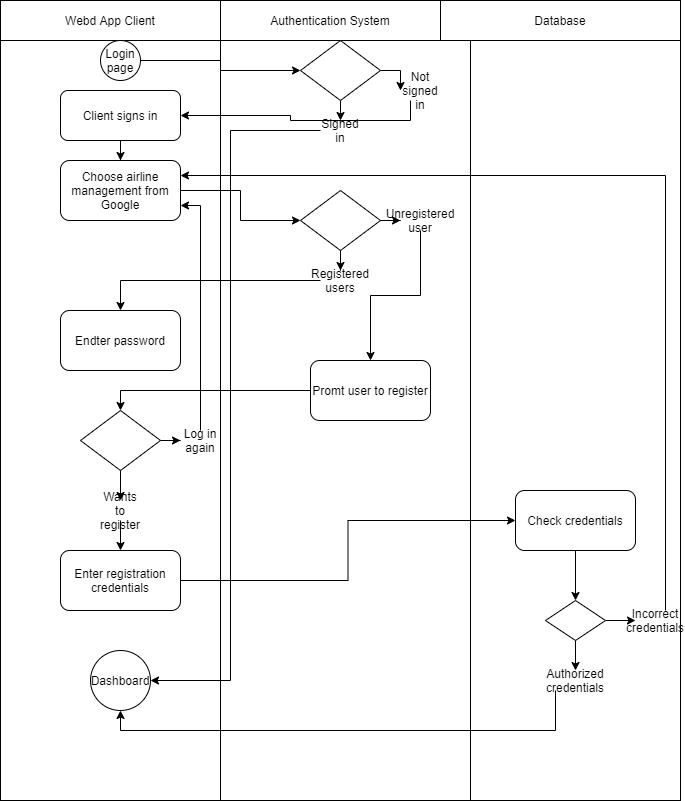

The diagram above was exported from draw.io. Its source (the exported page's mxGraphModel, read from the mxfile embedded in the PNG):
<mxGraphModel dx="1044" dy="547" grid="1" gridSize="10" guides="1" tooltips="1" connect="1" arrows="1" fold="1" page="1" pageScale="1" pageWidth="827" pageHeight="1169" math="0" shadow="0">
  <root>
    <mxCell id="WIyWlLk6GJQsqaUBKTNV-0" />
    <mxCell id="WIyWlLk6GJQsqaUBKTNV-1" parent="WIyWlLk6GJQsqaUBKTNV-0" />
    <mxCell id="tJUf8xGDE62b-xncjFoe-0" value="Webd App Client" style="rounded=0;whiteSpace=wrap;html=1;" vertex="1" parent="WIyWlLk6GJQsqaUBKTNV-1">
      <mxGeometry x="40" y="40" width="220" height="40" as="geometry" />
    </mxCell>
    <mxCell id="tJUf8xGDE62b-xncjFoe-1" value="Authentication System" style="rounded=0;whiteSpace=wrap;html=1;" vertex="1" parent="WIyWlLk6GJQsqaUBKTNV-1">
      <mxGeometry x="260" y="40" width="220" height="40" as="geometry" />
    </mxCell>
    <mxCell id="tJUf8xGDE62b-xncjFoe-2" value="Database" style="rounded=0;whiteSpace=wrap;html=1;" vertex="1" parent="WIyWlLk6GJQsqaUBKTNV-1">
      <mxGeometry x="480" y="40" width="240" height="40" as="geometry" />
    </mxCell>
    <mxCell id="tJUf8xGDE62b-xncjFoe-3" value="" style="rounded=0;whiteSpace=wrap;html=1;align=center;" vertex="1" parent="WIyWlLk6GJQsqaUBKTNV-1">
      <mxGeometry x="40" y="80" width="220" height="760" as="geometry" />
    </mxCell>
    <mxCell id="tJUf8xGDE62b-xncjFoe-4" value="" style="rounded=0;whiteSpace=wrap;html=1;" vertex="1" parent="WIyWlLk6GJQsqaUBKTNV-1">
      <mxGeometry x="260" y="80" width="250" height="760" as="geometry" />
    </mxCell>
    <mxCell id="tJUf8xGDE62b-xncjFoe-5" value="" style="rounded=0;whiteSpace=wrap;html=1;" vertex="1" parent="WIyWlLk6GJQsqaUBKTNV-1">
      <mxGeometry x="510" y="80" width="210" height="760" as="geometry" />
    </mxCell>
    <mxCell id="tJUf8xGDE62b-xncjFoe-22" style="edgeStyle=orthogonalEdgeStyle;rounded=0;orthogonalLoop=1;jettySize=auto;html=1;exitX=1;exitY=0.5;exitDx=0;exitDy=0;" edge="1" parent="WIyWlLk6GJQsqaUBKTNV-1" source="tJUf8xGDE62b-xncjFoe-6" target="tJUf8xGDE62b-xncjFoe-16">
      <mxGeometry relative="1" as="geometry" />
    </mxCell>
    <mxCell id="tJUf8xGDE62b-xncjFoe-6" value="Login page" style="ellipse;whiteSpace=wrap;html=1;aspect=fixed;" vertex="1" parent="WIyWlLk6GJQsqaUBKTNV-1">
      <mxGeometry x="140" y="80" width="40" height="40" as="geometry" />
    </mxCell>
    <mxCell id="tJUf8xGDE62b-xncjFoe-36" style="edgeStyle=orthogonalEdgeStyle;rounded=0;orthogonalLoop=1;jettySize=auto;html=1;entryX=0.5;entryY=0;entryDx=0;entryDy=0;" edge="1" parent="WIyWlLk6GJQsqaUBKTNV-1" source="tJUf8xGDE62b-xncjFoe-8" target="tJUf8xGDE62b-xncjFoe-9">
      <mxGeometry relative="1" as="geometry" />
    </mxCell>
    <mxCell id="tJUf8xGDE62b-xncjFoe-8" value="Client signs in" style="rounded=1;whiteSpace=wrap;html=1;" vertex="1" parent="WIyWlLk6GJQsqaUBKTNV-1">
      <mxGeometry x="100" y="130" width="120" height="50" as="geometry" />
    </mxCell>
    <mxCell id="tJUf8xGDE62b-xncjFoe-38" style="edgeStyle=orthogonalEdgeStyle;rounded=0;orthogonalLoop=1;jettySize=auto;html=1;entryX=0;entryY=0.5;entryDx=0;entryDy=0;" edge="1" parent="WIyWlLk6GJQsqaUBKTNV-1" source="tJUf8xGDE62b-xncjFoe-9" target="tJUf8xGDE62b-xncjFoe-27">
      <mxGeometry relative="1" as="geometry" />
    </mxCell>
    <mxCell id="tJUf8xGDE62b-xncjFoe-9" value="Choose airline management from Google" style="rounded=1;whiteSpace=wrap;html=1;" vertex="1" parent="WIyWlLk6GJQsqaUBKTNV-1">
      <mxGeometry x="100" y="200" width="120" height="60" as="geometry" />
    </mxCell>
    <mxCell id="tJUf8xGDE62b-xncjFoe-10" value="Endter password" style="rounded=1;whiteSpace=wrap;html=1;" vertex="1" parent="WIyWlLk6GJQsqaUBKTNV-1">
      <mxGeometry x="100" y="350" width="120" height="60" as="geometry" />
    </mxCell>
    <mxCell id="tJUf8xGDE62b-xncjFoe-44" style="edgeStyle=orthogonalEdgeStyle;rounded=0;orthogonalLoop=1;jettySize=auto;html=1;entryX=0;entryY=0.5;entryDx=0;entryDy=0;" edge="1" parent="WIyWlLk6GJQsqaUBKTNV-1" source="tJUf8xGDE62b-xncjFoe-11" target="tJUf8xGDE62b-xncjFoe-15">
      <mxGeometry relative="1" as="geometry" />
    </mxCell>
    <mxCell id="tJUf8xGDE62b-xncjFoe-45" style="edgeStyle=orthogonalEdgeStyle;rounded=0;orthogonalLoop=1;jettySize=auto;html=1;entryX=0.5;entryY=0;entryDx=0;entryDy=0;" edge="1" parent="WIyWlLk6GJQsqaUBKTNV-1" source="tJUf8xGDE62b-xncjFoe-11" target="tJUf8xGDE62b-xncjFoe-14">
      <mxGeometry relative="1" as="geometry" />
    </mxCell>
    <mxCell id="tJUf8xGDE62b-xncjFoe-11" value="" style="rhombus;whiteSpace=wrap;html=1;" vertex="1" parent="WIyWlLk6GJQsqaUBKTNV-1">
      <mxGeometry x="120" y="450" width="80" height="60" as="geometry" />
    </mxCell>
    <mxCell id="tJUf8xGDE62b-xncjFoe-46" style="edgeStyle=orthogonalEdgeStyle;rounded=0;orthogonalLoop=1;jettySize=auto;html=1;entryX=0;entryY=0.5;entryDx=0;entryDy=0;" edge="1" parent="WIyWlLk6GJQsqaUBKTNV-1" source="tJUf8xGDE62b-xncjFoe-12" target="tJUf8xGDE62b-xncjFoe-39">
      <mxGeometry relative="1" as="geometry" />
    </mxCell>
    <mxCell id="tJUf8xGDE62b-xncjFoe-12" value="Enter registration credentials" style="rounded=1;whiteSpace=wrap;html=1;" vertex="1" parent="WIyWlLk6GJQsqaUBKTNV-1">
      <mxGeometry x="100" y="590" width="120" height="60" as="geometry" />
    </mxCell>
    <mxCell id="tJUf8xGDE62b-xncjFoe-13" value="Dashboard" style="ellipse;whiteSpace=wrap;html=1;aspect=fixed;" vertex="1" parent="WIyWlLk6GJQsqaUBKTNV-1">
      <mxGeometry x="130" y="690" width="60" height="60" as="geometry" />
    </mxCell>
    <mxCell id="tJUf8xGDE62b-xncjFoe-57" style="edgeStyle=orthogonalEdgeStyle;rounded=0;orthogonalLoop=1;jettySize=auto;html=1;entryX=0.5;entryY=0;entryDx=0;entryDy=0;" edge="1" parent="WIyWlLk6GJQsqaUBKTNV-1" source="tJUf8xGDE62b-xncjFoe-14" target="tJUf8xGDE62b-xncjFoe-12">
      <mxGeometry relative="1" as="geometry" />
    </mxCell>
    <mxCell id="tJUf8xGDE62b-xncjFoe-14" value="Wants to register" style="text;html=1;strokeColor=none;fillColor=none;align=center;verticalAlign=middle;whiteSpace=wrap;rounded=0;" vertex="1" parent="WIyWlLk6GJQsqaUBKTNV-1">
      <mxGeometry x="140" y="540" width="40" height="20" as="geometry" />
    </mxCell>
    <mxCell id="tJUf8xGDE62b-xncjFoe-56" style="edgeStyle=orthogonalEdgeStyle;rounded=0;orthogonalLoop=1;jettySize=auto;html=1;entryX=1;entryY=0.75;entryDx=0;entryDy=0;" edge="1" parent="WIyWlLk6GJQsqaUBKTNV-1" source="tJUf8xGDE62b-xncjFoe-15" target="tJUf8xGDE62b-xncjFoe-9">
      <mxGeometry relative="1" as="geometry" />
    </mxCell>
    <mxCell id="tJUf8xGDE62b-xncjFoe-15" value="Log in again" style="text;html=1;strokeColor=none;fillColor=none;align=center;verticalAlign=middle;whiteSpace=wrap;rounded=0;" vertex="1" parent="WIyWlLk6GJQsqaUBKTNV-1">
      <mxGeometry x="220" y="470" width="40" height="20" as="geometry" />
    </mxCell>
    <mxCell id="tJUf8xGDE62b-xncjFoe-23" style="edgeStyle=orthogonalEdgeStyle;rounded=0;orthogonalLoop=1;jettySize=auto;html=1;exitX=1;exitY=0.5;exitDx=0;exitDy=0;" edge="1" parent="WIyWlLk6GJQsqaUBKTNV-1" source="tJUf8xGDE62b-xncjFoe-16" target="tJUf8xGDE62b-xncjFoe-19">
      <mxGeometry relative="1" as="geometry" />
    </mxCell>
    <mxCell id="tJUf8xGDE62b-xncjFoe-24" style="edgeStyle=orthogonalEdgeStyle;rounded=0;orthogonalLoop=1;jettySize=auto;html=1;exitX=0.5;exitY=1;exitDx=0;exitDy=0;entryX=0.5;entryY=0;entryDx=0;entryDy=0;" edge="1" parent="WIyWlLk6GJQsqaUBKTNV-1" source="tJUf8xGDE62b-xncjFoe-16" target="tJUf8xGDE62b-xncjFoe-21">
      <mxGeometry relative="1" as="geometry" />
    </mxCell>
    <mxCell id="tJUf8xGDE62b-xncjFoe-16" value="" style="rhombus;whiteSpace=wrap;html=1;" vertex="1" parent="WIyWlLk6GJQsqaUBKTNV-1">
      <mxGeometry x="340" y="80" width="80" height="60" as="geometry" />
    </mxCell>
    <mxCell id="tJUf8xGDE62b-xncjFoe-17" style="edgeStyle=orthogonalEdgeStyle;rounded=0;orthogonalLoop=1;jettySize=auto;html=1;exitX=0.5;exitY=1;exitDx=0;exitDy=0;" edge="1" parent="WIyWlLk6GJQsqaUBKTNV-1" source="tJUf8xGDE62b-xncjFoe-11" target="tJUf8xGDE62b-xncjFoe-11">
      <mxGeometry relative="1" as="geometry" />
    </mxCell>
    <mxCell id="tJUf8xGDE62b-xncjFoe-62" style="edgeStyle=orthogonalEdgeStyle;rounded=0;orthogonalLoop=1;jettySize=auto;html=1;exitX=0.25;exitY=1;exitDx=0;exitDy=0;" edge="1" parent="WIyWlLk6GJQsqaUBKTNV-1" source="tJUf8xGDE62b-xncjFoe-19" target="tJUf8xGDE62b-xncjFoe-8">
      <mxGeometry relative="1" as="geometry" />
    </mxCell>
    <mxCell id="tJUf8xGDE62b-xncjFoe-19" value="Not signed in" style="text;html=1;strokeColor=none;fillColor=none;align=center;verticalAlign=middle;whiteSpace=wrap;rounded=0;" vertex="1" parent="WIyWlLk6GJQsqaUBKTNV-1">
      <mxGeometry x="440" y="120" width="40" height="20" as="geometry" />
    </mxCell>
    <mxCell id="tJUf8xGDE62b-xncjFoe-26" style="edgeStyle=orthogonalEdgeStyle;rounded=0;orthogonalLoop=1;jettySize=auto;html=1;entryX=1;entryY=0.5;entryDx=0;entryDy=0;" edge="1" parent="WIyWlLk6GJQsqaUBKTNV-1" source="tJUf8xGDE62b-xncjFoe-21" target="tJUf8xGDE62b-xncjFoe-13">
      <mxGeometry relative="1" as="geometry">
        <Array as="points">
          <mxPoint x="270" y="170" />
          <mxPoint x="270" y="720" />
        </Array>
      </mxGeometry>
    </mxCell>
    <mxCell id="tJUf8xGDE62b-xncjFoe-21" value="Signed in" style="text;html=1;strokeColor=none;fillColor=none;align=center;verticalAlign=middle;whiteSpace=wrap;rounded=0;" vertex="1" parent="WIyWlLk6GJQsqaUBKTNV-1">
      <mxGeometry x="360" y="160" width="40" height="20" as="geometry" />
    </mxCell>
    <mxCell id="tJUf8xGDE62b-xncjFoe-33" style="edgeStyle=orthogonalEdgeStyle;rounded=0;orthogonalLoop=1;jettySize=auto;html=1;entryX=0;entryY=0.5;entryDx=0;entryDy=0;" edge="1" parent="WIyWlLk6GJQsqaUBKTNV-1" source="tJUf8xGDE62b-xncjFoe-27" target="tJUf8xGDE62b-xncjFoe-28">
      <mxGeometry relative="1" as="geometry" />
    </mxCell>
    <mxCell id="tJUf8xGDE62b-xncjFoe-34" style="edgeStyle=orthogonalEdgeStyle;rounded=0;orthogonalLoop=1;jettySize=auto;html=1;entryX=0.5;entryY=0;entryDx=0;entryDy=0;" edge="1" parent="WIyWlLk6GJQsqaUBKTNV-1" source="tJUf8xGDE62b-xncjFoe-27" target="tJUf8xGDE62b-xncjFoe-29">
      <mxGeometry relative="1" as="geometry" />
    </mxCell>
    <mxCell id="tJUf8xGDE62b-xncjFoe-27" value="" style="rhombus;whiteSpace=wrap;html=1;" vertex="1" parent="WIyWlLk6GJQsqaUBKTNV-1">
      <mxGeometry x="340" y="230" width="80" height="60" as="geometry" />
    </mxCell>
    <mxCell id="tJUf8xGDE62b-xncjFoe-32" style="edgeStyle=orthogonalEdgeStyle;rounded=0;orthogonalLoop=1;jettySize=auto;html=1;" edge="1" parent="WIyWlLk6GJQsqaUBKTNV-1" source="tJUf8xGDE62b-xncjFoe-28" target="tJUf8xGDE62b-xncjFoe-31">
      <mxGeometry relative="1" as="geometry" />
    </mxCell>
    <mxCell id="tJUf8xGDE62b-xncjFoe-28" value="Unregistered user" style="text;html=1;strokeColor=none;fillColor=none;align=center;verticalAlign=middle;whiteSpace=wrap;rounded=0;" vertex="1" parent="WIyWlLk6GJQsqaUBKTNV-1">
      <mxGeometry x="440" y="250" width="40" height="20" as="geometry" />
    </mxCell>
    <mxCell id="tJUf8xGDE62b-xncjFoe-35" style="edgeStyle=orthogonalEdgeStyle;rounded=0;orthogonalLoop=1;jettySize=auto;html=1;entryX=0.5;entryY=0;entryDx=0;entryDy=0;" edge="1" parent="WIyWlLk6GJQsqaUBKTNV-1" source="tJUf8xGDE62b-xncjFoe-29" target="tJUf8xGDE62b-xncjFoe-10">
      <mxGeometry relative="1" as="geometry" />
    </mxCell>
    <mxCell id="tJUf8xGDE62b-xncjFoe-29" value="Registered users" style="text;html=1;strokeColor=none;fillColor=none;align=center;verticalAlign=middle;whiteSpace=wrap;rounded=0;" vertex="1" parent="WIyWlLk6GJQsqaUBKTNV-1">
      <mxGeometry x="360" y="310" width="40" height="20" as="geometry" />
    </mxCell>
    <mxCell id="tJUf8xGDE62b-xncjFoe-58" style="edgeStyle=orthogonalEdgeStyle;rounded=0;orthogonalLoop=1;jettySize=auto;html=1;exitX=0;exitY=0.5;exitDx=0;exitDy=0;entryX=0.5;entryY=0;entryDx=0;entryDy=0;" edge="1" parent="WIyWlLk6GJQsqaUBKTNV-1" source="tJUf8xGDE62b-xncjFoe-31" target="tJUf8xGDE62b-xncjFoe-11">
      <mxGeometry relative="1" as="geometry" />
    </mxCell>
    <mxCell id="tJUf8xGDE62b-xncjFoe-31" value="Promt user to register" style="rounded=1;whiteSpace=wrap;html=1;" vertex="1" parent="WIyWlLk6GJQsqaUBKTNV-1">
      <mxGeometry x="350" y="400" width="120" height="60" as="geometry" />
    </mxCell>
    <mxCell id="tJUf8xGDE62b-xncjFoe-47" style="edgeStyle=orthogonalEdgeStyle;rounded=0;orthogonalLoop=1;jettySize=auto;html=1;entryX=0.5;entryY=0;entryDx=0;entryDy=0;" edge="1" parent="WIyWlLk6GJQsqaUBKTNV-1" source="tJUf8xGDE62b-xncjFoe-39" target="tJUf8xGDE62b-xncjFoe-40">
      <mxGeometry relative="1" as="geometry" />
    </mxCell>
    <mxCell id="tJUf8xGDE62b-xncjFoe-39" value="Check credentials" style="rounded=1;whiteSpace=wrap;html=1;" vertex="1" parent="WIyWlLk6GJQsqaUBKTNV-1">
      <mxGeometry x="555" y="530" width="120" height="60" as="geometry" />
    </mxCell>
    <mxCell id="tJUf8xGDE62b-xncjFoe-50" style="edgeStyle=orthogonalEdgeStyle;rounded=0;orthogonalLoop=1;jettySize=auto;html=1;entryX=0.5;entryY=0;entryDx=0;entryDy=0;" edge="1" parent="WIyWlLk6GJQsqaUBKTNV-1" source="tJUf8xGDE62b-xncjFoe-40" target="tJUf8xGDE62b-xncjFoe-42">
      <mxGeometry relative="1" as="geometry" />
    </mxCell>
    <mxCell id="tJUf8xGDE62b-xncjFoe-51" style="edgeStyle=orthogonalEdgeStyle;rounded=0;orthogonalLoop=1;jettySize=auto;html=1;entryX=0;entryY=0.5;entryDx=0;entryDy=0;" edge="1" parent="WIyWlLk6GJQsqaUBKTNV-1" source="tJUf8xGDE62b-xncjFoe-40" target="tJUf8xGDE62b-xncjFoe-43">
      <mxGeometry relative="1" as="geometry" />
    </mxCell>
    <mxCell id="tJUf8xGDE62b-xncjFoe-40" value="" style="rhombus;whiteSpace=wrap;html=1;" vertex="1" parent="WIyWlLk6GJQsqaUBKTNV-1">
      <mxGeometry x="585" y="640" width="60" height="40" as="geometry" />
    </mxCell>
    <mxCell id="tJUf8xGDE62b-xncjFoe-63" style="edgeStyle=orthogonalEdgeStyle;rounded=0;orthogonalLoop=1;jettySize=auto;html=1;exitX=0;exitY=1;exitDx=0;exitDy=0;entryX=0.5;entryY=1;entryDx=0;entryDy=0;" edge="1" parent="WIyWlLk6GJQsqaUBKTNV-1" source="tJUf8xGDE62b-xncjFoe-42" target="tJUf8xGDE62b-xncjFoe-13">
      <mxGeometry relative="1" as="geometry" />
    </mxCell>
    <mxCell id="tJUf8xGDE62b-xncjFoe-42" value="Authorized credentials" style="text;html=1;strokeColor=none;fillColor=none;align=center;verticalAlign=middle;whiteSpace=wrap;rounded=0;" vertex="1" parent="WIyWlLk6GJQsqaUBKTNV-1">
      <mxGeometry x="595" y="710" width="40" height="20" as="geometry" />
    </mxCell>
    <mxCell id="tJUf8xGDE62b-xncjFoe-55" style="edgeStyle=orthogonalEdgeStyle;rounded=0;orthogonalLoop=1;jettySize=auto;html=1;exitX=0.75;exitY=0;exitDx=0;exitDy=0;entryX=1;entryY=0.25;entryDx=0;entryDy=0;" edge="1" parent="WIyWlLk6GJQsqaUBKTNV-1" source="tJUf8xGDE62b-xncjFoe-43" target="tJUf8xGDE62b-xncjFoe-9">
      <mxGeometry relative="1" as="geometry" />
    </mxCell>
    <mxCell id="tJUf8xGDE62b-xncjFoe-43" value="Incorrect credentials" style="text;html=1;strokeColor=none;fillColor=none;align=center;verticalAlign=middle;whiteSpace=wrap;rounded=0;" vertex="1" parent="WIyWlLk6GJQsqaUBKTNV-1">
      <mxGeometry x="675" y="650" width="40" height="20" as="geometry" />
    </mxCell>
  </root>
</mxGraphModel>